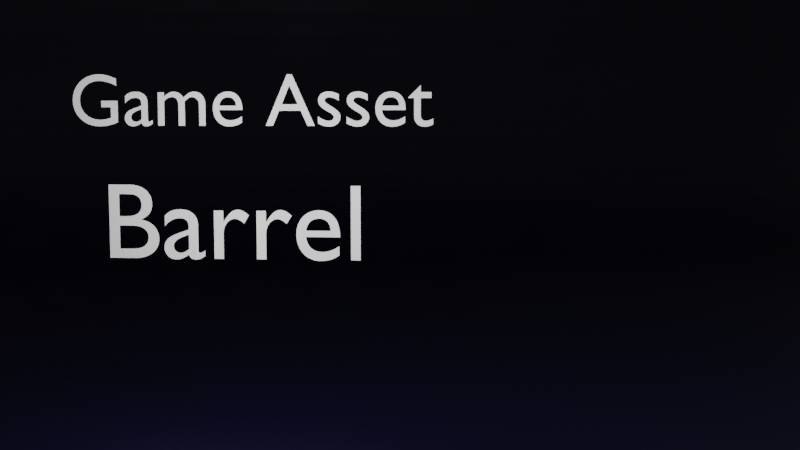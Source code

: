 # Source: BarrelScene.blend  (saved by Blender 2.91.10; exported with 4.5.12 LTS)
import bpy
from mathutils import Matrix  # noqa: F401  (used for matrix-valued properties, if any)

bpy.ops.wm.read_factory_settings(use_empty=True)
scene = bpy.context.scene
scene.name = 'Scene'

# ---- collections
col_collection = bpy.data.collections.new('Collection'); scene.collection.children.link(col_collection)
col_lightsandcamera = bpy.data.collections.new('LightsAndCamera'); scene.collection.children.link(col_lightsandcamera)

# ---- materials (node trees are filled in below, after node groups)
mat_material_002 = bpy.data.materials.new('Material.002')
mat_material_002.use_transparent_shadow = False
mat_material_001 = bpy.data.materials.new('Material.001')
mat_material_001.use_transparent_shadow = False

# ---- material node trees
mat_material_002.use_nodes = True; mat_material_002.node_tree.nodes.clear()
_N = mat_material_002.node_tree.nodes; _L = mat_material_002.node_tree.links
n0 = _N.new('ShaderNodeBsdfPrincipled'); n0.name = 'Principled BSDF'; n0.location = (10, 300)
n0.distribution = 'GGX'
n0.subsurface_method = 'BURLEY'
n0.inputs[0].default_value = (0.0003424, 0.0, 0.02194, 1.0)
n0.inputs[3].default_value = 1.45
n0.inputs[27].default_value = (0.0, 0.0, 0.0, 1.0)
n0.inputs[28].default_value = 1.0
n1 = _N.new('ShaderNodeOutputMaterial'); n1.name = 'Material Output'; n1.location = (300, 300)
_L.new(n0.outputs[0], n1.inputs[0])
n1.is_active_output = True
mat_material_001.use_nodes = True; mat_material_001.node_tree.nodes.clear()
_N = mat_material_001.node_tree.nodes; _L = mat_material_001.node_tree.links
n0 = _N.new('ShaderNodeBsdfPrincipled'); n0.name = 'Principled BSDF'; n0.location = (10, 300)
n0.distribution = 'GGX'
n0.subsurface_method = 'BURLEY'
n0.inputs[0].default_value = (1.0, 1.0, 1.0, 1.0)
n0.inputs[2].default_value = 0.003546
n0.inputs[3].default_value = 1.45
n0.inputs[27].default_value = (0.0, 0.0, 0.0, 1.0)
n0.inputs[28].default_value = 1.0
n1 = _N.new('ShaderNodeOutputMaterial'); n1.name = 'Material Output'; n1.location = (300, 300)
_L.new(n0.outputs[0], n1.inputs[0])
n1.is_active_output = True

# ---- world
world_world = bpy.data.worlds.new('World'); scene.world = world_world
world_world.use_nodes = True; world_world.node_tree.nodes.clear()
_N = world_world.node_tree.nodes; _L = world_world.node_tree.links
n0 = _N.new('ShaderNodeOutputWorld'); n0.name = 'World Output'; n0.location = (300, 300)
n1 = _N.new('ShaderNodeBackground'); n1.name = 'Background'; n1.location = (10, 300)
n1.inputs[0].default_value = (0.05088, 0.05088, 0.05088, 1.0)
_L.new(n1.outputs[0], n0.inputs[0])
n0.is_active_output = True
world_world.color = (0.05088, 0.05088, 0.05088)
world_world.use_sun_shadow = False
world_world.sun_shadow_jitter_overblur = 0.0

# ---- cameras
cam_camera = bpy.data.cameras.new('Camera')
cam_camera.clip_end = 100.0
cam_camera.ortho_scale = 7.314

# ---- lights
light_point = bpy.data.lights.new('Point', 'AREA')
light_point.transmission_factor = 0.0
light_point.energy = 127.9
light_point.shadow_soft_size = 0.25
light_point.shadow_maximum_resolution = 0.006
light_point.use_absolute_resolution = True
light_light = bpy.data.lights.new('Light', 'POINT')
light_light.transmission_factor = 0.0
light_light.energy = 381.7
light_light.shadow_soft_size = 0.1
light_light.shadow_maximum_resolution = 0.006
light_light.use_absolute_resolution = True

# ---- meshes
me_plane = bpy.data.meshes.new('Plane')
me_plane.from_pydata([(-1.0, -1.0, 0.0), (1.0, -1.0, 0.0), (-1.0, 1.0, 0.8683), (1.0, 1.0, 0.8683), (-1.0, 0.6318, 0.0), (-1.0, 1.0, 0.3682), (-1.0, 0.6639, 0.001401), (-1.0, 0.6957, 0.005594), (-1.0, 0.7271, 0.01255), (-1.0, 0.7577, 0.02221), (-1.0, 0.7874, 0.0345), (-1.0, 0.8159, 0.04933), (-1.0, 0.843, 0.06659), (-1.0, 0.8685, 0.08615), (-1.0, 0.8922, 0.1078), (-1.0, 0.9139, 0.1315), (-1.0, 0.9334, 0.157), (-1.0, 0.9507, 0.1841), (-1.0, 0.9655, 0.2126), (-1.0, 0.9778, 0.2423), (-1.0, 0.9875, 0.2729), (-1.0, 0.9944, 0.3043), (-1.0, 0.9986, 0.3361), (1.0, 1.0, 0.3682), (1.0, 0.6318, 0.0), (1.0, 0.9986, 0.3361), (1.0, 0.9944, 0.3043), (1.0, 0.9875, 0.2729), (1.0, 0.9778, 0.2423), (1.0, 0.9655, 0.2126), (1.0, 0.9507, 0.1841), (1.0, 0.9334, 0.157), (1.0, 0.9139, 0.1315), (1.0, 0.8922, 0.1078), (1.0, 0.8685, 0.08615), (1.0, 0.843, 0.06659), (1.0, 0.8159, 0.04933), (1.0, 0.7874, 0.0345), (1.0, 0.7577, 0.02221), (1.0, 0.7271, 0.01255), (1.0, 0.6957, 0.005594), (1.0, 0.6639, 0.001401)], [], [(5, 23, 3, 2), (23, 5, 22, 25), (25, 22, 21, 26), (26, 21, 20, 27), (27, 20, 19, 28), (28, 19, 18, 29), (29, 18, 17, 30), (30, 17, 16, 31), (31, 16, 15, 32), (32, 15, 14, 33), (33, 14, 13, 34), (34, 13, 12, 35), (35, 12, 11, 36), (36, 11, 10, 37), (37, 10, 9, 38), (38, 9, 8, 39), (39, 8, 7, 40), (40, 7, 6, 41), (41, 6, 4, 24), (0, 1, 24, 4)])
_uv = me_plane.uv_layers.new(name='UVMap')
_uv.uv.foreach_set('vector', [0.9341, 0.9279, 0.9341, 0.9279, 0.9341, 0.9279, 0.9341, 0.9279, 0.9341, 0.9279, 0.9341, 0.9279, 0.9341, 0.9279, 0.9341, 0.9279, 0.9341, 0.9279, 0.9341, 0.9279, 0.9341, 0.9279, 0.9341, 0.9279, 0.9341, 0.9279, 0.9341, 0.9279, 0.9341, 0.9279, 0.9341, 0.9279, 0.9341, 0.9279, 0.9341, 0.9279, 0.9341, 0.9279, 0.9341, 0.9279, 0.9341, 0.9279, 0.9341, 0.9279, 0.9341, 0.9279, 0.9341, 0.9279, 0.9341, 0.9279, 0.9341, 0.9279, 0.9341, 0.9279, 0.9341, 0.9279, 0.9341, 0.9279, 0.9341, 0.9279, 0.9341, 0.9279, 0.9341, 0.9279, 0.9341, 0.9279, 0.9341, 0.9279, 0.9341, 0.9279, 0.9341, 0.9279, 0.9341, 0.9279, 0.9341, 0.9279, 0.9341, 0.9279, 0.9341, 0.9279, 0.9341, 0.9279, 0.9341, 0.9279, 0.9341, 0.9279, 0.9341, 0.9279, 0.9341, 0.9279, 0.9341, 0.9279, 0.9341, 0.9279, 0.9341, 0.9279, 0.9341, 0.9279, 0.9341, 0.9279, 0.9341, 0.9279, 0.9341, 0.9279, 0.9341, 0.9279, 0.9341, 0.9279, 0.9341, 0.9279, 0.9341, 0.9279, 0.9341, 0.9279, 0.9341, 0.9279, 0.9341, 0.9279, 0.9341, 0.9279, 0.9341, 0.9279, 0.9341, 0.9279, 0.9341, 0.9279, 0.9341, 0.9279, 0.9341, 0.9279, 0.9341, 0.9279, 0.9341, 0.9279, 0.9341, 0.9279, 0.9341, 0.9279, 0.9341, 0.9279, 0.9341, 0.9279, 0.9341, 0.9279, 0.9341, 0.9279, 0.9341, 0.9279, 0.9341, 0.9279, 0.9341, 0.9279, 0.9341, 0.9279, 0.9341, 0.9279, 0.9341, 0.9279, 0.9341, 0.9279])
me_plane.materials.append(mat_material_002)
me_plane.use_remesh_fix_poles = True
me_plane.use_remesh_preserve_attributes = False
me_plane.use_mirror_vertex_groups = False
me_plane.update()
me_cube = bpy.data.meshes.new('Cube')
me_cube.from_pydata([], [], [])
me_cube.materials.append(None)
me_cube.update()

# ---- curves / text
txt_game_asset = bpy.data.curves.new('Game Asset', 'FONT')
txt_game_asset.dimensions = '2D'
txt_game_asset.body = 'Game Asset'
txt_game_asset.materials.append(mat_material_001)
txt_game_asset.use_path_clamp = True
txt_text = bpy.data.curves.new('Text', 'FONT')
txt_text.dimensions = '2D'
txt_text.body = 'Barrel'
txt_text.materials.append(mat_material_001)
txt_text.use_path_clamp = True

# ---- objects
ob_plane = bpy.data.objects.new('Plane', me_plane)
ob_barrel = bpy.data.objects.new('Barrel', me_cube)
ob_barrel_001 = bpy.data.objects.new('Barrel.001', me_cube)
ob_barrel_002 = bpy.data.objects.new('Barrel.002', me_cube)
ob_barrel_003 = bpy.data.objects.new('Barrel.003', me_cube)
ob_text = bpy.data.objects.new('Text', txt_game_asset)
ob_text_001 = bpy.data.objects.new('Text.001', txt_text)
ob_point = bpy.data.objects.new('Point', light_point)
ob_light = bpy.data.objects.new('Light', light_light)
ob_camera = bpy.data.objects.new('Camera', cam_camera)

# ---- transforms, parenting, visibility, modifiers, constraints
ob_plane.location = (0.0, 0.0, 0.0)
ob_plane.scale = (20.04, 20.04, 20.04)
ob_plane.lineart.crease_threshold = 0.0
ob_barrel.location = (1.941, 1.032, 0.9686)
ob_barrel.rotation_euler = (0.0, -0.0, -0.5471)
ob_barrel.lock_rotations_4d = False
ob_barrel.empty_display_type = 'ARROWS'
ob_barrel.lineart.crease_threshold = 0.0
ob_barrel_001.location = (3.079, 0.1921, 0.9529)
ob_barrel_001.rotation_euler = (0.0, -0.0, -0.5471)
ob_barrel_001.lock_rotations_4d = False
ob_barrel_001.empty_display_type = 'ARROWS'
ob_barrel_001.lineart.crease_threshold = 0.0
ob_barrel_002.location = (2.524, 0.6839, 2.986)
ob_barrel_002.rotation_euler = (0.0, -0.0, -0.5471)
ob_barrel_002.lock_rotations_4d = False
ob_barrel_002.empty_display_type = 'ARROWS'
ob_barrel_002.lineart.crease_threshold = 0.0
ob_barrel_003.location = (1.305, -0.5419, 0.6599)
ob_barrel_003.rotation_euler = (1.571, -0.0, 0.4268)
ob_barrel_003.lock_rotations_4d = False
ob_barrel_003.empty_display_type = 'ARROWS'
ob_barrel_003.lineart.crease_threshold = 0.0
ob_text.location = (-2.82, 1.198, 3.238)
ob_text.rotation_euler = (1.571, -0.0, -0.2664)
ob_text.scale = (0.8422, 0.8422, 0.8422)
ob_text.lineart.crease_threshold = 0.0
ob_text_001.location = (-2.492, 1.108, 1.717)
ob_text_001.rotation_euler = (1.571, -0.0, -0.2664)
ob_text_001.scale = (1.244, 1.244, 1.244)
ob_text_001.lineart.crease_threshold = 0.0
ob_point.location = (-1.246, -3.153, 2.95)
ob_point.rotation_euler = (1.513, -0.0, 0.0)
ob_point.lineart.crease_threshold = 0.0
ob_light.location = (4.366, -3.435, 5.904)
ob_light.rotation_euler = (0.6503, 0.05522, 1.866)
ob_light.lock_rotations_4d = False
ob_light.empty_display_type = 'ARROWS'
ob_light.color = (0.0, 0.0, 0.0, 0.0)
ob_light.lineart.crease_threshold = 0.0
ob_camera.location = (-1.456, -12.05, 3.45)
ob_camera.rotation_euler = (1.465, 1.95e-06, -0.1851)
ob_camera.lock_rotations_4d = False
ob_camera.empty_display_type = 'ARROWS'
ob_camera.color = (0.0, 0.0, 0.0, 0.0)
ob_camera.display_type = 'WIRE'
ob_camera.lineart.crease_threshold = 0.0

# ---- collection membership
col_collection.objects.link(ob_plane)
col_collection.objects.link(ob_barrel)
col_collection.objects.link(ob_barrel_001)
col_collection.objects.link(ob_barrel_002)
col_collection.objects.link(ob_barrel_003)
col_collection.objects.link(ob_text)
col_collection.objects.link(ob_text_001)
col_collection.objects.link(ob_point)
col_lightsandcamera.objects.link(ob_light)
col_lightsandcamera.objects.link(ob_camera)

# ---- scene / render settings (as saved in the file)
scene.camera = ob_camera
scene.frame_start = 1; scene.frame_end = 250; scene.frame_set(1)
scene.render.engine = 'BLENDER_EEVEE_NEXT'
scene.cycles.use_denoising = False
scene.cycles.samples = 128
scene.cycles.sampling_pattern = 'TABULATED_SOBOL'
scene.cycles.use_adaptive_sampling = False
scene.cycles.use_light_tree = False
scene.view_settings.view_transform = 'Filmic'
bpy.context.view_layer.update()
